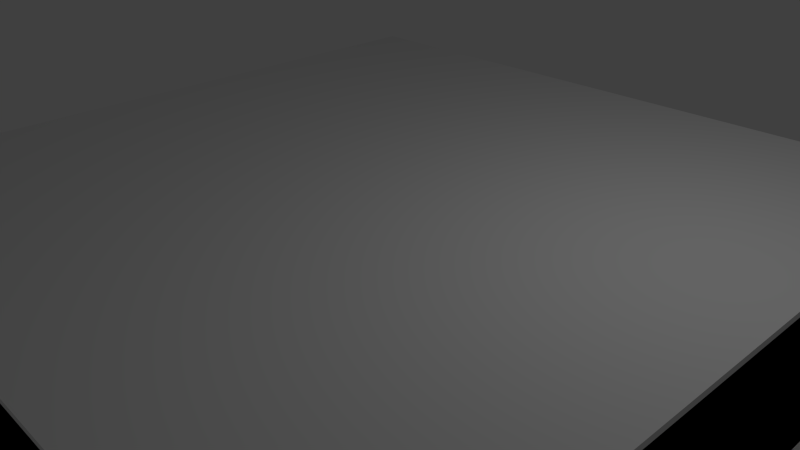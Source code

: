 # Source: f_10x10_Ssq_0s.blend  (saved by Blender 2.69.0; exported with 4.5.12 LTS)
import bpy
from mathutils import Matrix  # noqa: F401  (used for matrix-valued properties, if any)

bpy.ops.wm.read_factory_settings(use_empty=True)
scene = bpy.context.scene
scene.name = 'Scene'

# ---- collections
col_collection_1 = bpy.data.collections.new('Collection 1'); scene.collection.children.link(col_collection_1)

# ---- materials (node trees are filled in below, after node groups)
mat_material = bpy.data.materials.new('Material')
mat_material.alpha_threshold = 0.0
mat_material.use_transparent_shadow = False
mat_material.roughness = 0.5
mat_material.line_color = (0.0, 0.0, 0.0, 1.0)

# ---- material node trees

# ---- world
world_world = bpy.data.worlds.new('World'); scene.world = world_world
world_world.color = (0.05088, 0.05088, 0.05088)
world_world.use_sun_shadow = False
world_world.sun_shadow_jitter_overblur = 0.0
world_world.cycles.sampling_method = 'MANUAL'
world_world.cycles.sample_map_resolution = 256

# ---- cameras
cam_camera = bpy.data.cameras.new('Camera')
cam_camera.clip_end = 100.0
cam_camera.lens = 35.0
cam_camera.sensor_width = 32.0
cam_camera.sensor_height = 18.0
cam_camera.ortho_scale = 7.314
cam_camera.dof.focus_distance = 0.0
cam_camera.dof.aperture_fstop = 128.0

# ---- lights
light_lamp = bpy.data.lights.new('Lamp', 'POINT')
light_lamp.transmission_factor = 0.0
light_lamp.cutoff_distance = 30.0
light_lamp.energy = 100.0
light_lamp.shadow_buffer_clip_start = 1.001
light_lamp.shadow_soft_size = 0.1
light_lamp.shadow_maximum_resolution = 0.006
light_lamp.use_absolute_resolution = True
light_lamp.cycles.use_multiple_importance_sampling = False

# ---- meshes
me_cube_001 = bpy.data.meshes.new('Cube.001')
me_cube_001.from_pydata([(-5.0, -5.0, -1.0), (-5.0, 5.0, -1.0), (5.0, 5.0, -1.0), (5.0, -5.0, -1.0), (-5.0, -5.0, 1.025), (-5.0, 5.0, 1.025), (5.0, 5.0, 1.025), (5.0, -5.0, 1.025)], [], [(4, 5, 1, 0), (5, 6, 2, 1), (6, 7, 3, 2), (7, 4, 0, 3), (0, 1, 2, 3), (7, 6, 5, 4)])
me_cube_001.use_remesh_preserve_volume = False
me_cube_001.use_remesh_preserve_attributes = False
me_cube_001.use_mirror_vertex_groups = False
me_cube_001.update()
me_cube = bpy.data.meshes.new('Cube')
me_cube.from_pydata([(5.0, 5.0, -1.0), (5.0, -5.0, -1.0), (-5.0, -5.0, -1.0), (-5.0, 5.0, -1.0), (5.0, 5.0, 0.95), (5.0, -5.0, 0.95), (-5.0, -5.0, 0.95), (-5.0, 5.0, 0.95), (5.0, -4.768e-07, -1.0), (-5.0, 1.431e-06, -1.0), (5.0, -2.861e-06, 0.95), (-5.0, 9.537e-07, 0.95), (9.537e-07, 5.0, -1.0), (0.0, -5.0, -1.0), (1.431e-06, 5.0, 0.95), (-2.384e-06, -5.0, 0.96), (4.768e-07, 4.768e-07, -1.0), (-9.537e-07, -9.537e-07, 0.95), (5.0, -2.5, -1.0), (5.0, -2.5, 0.95), (-5.0, -2.5, -1.0), (-5.0, -2.5, 0.95), (2.384e-07, -2.5, -1.0), (-1.669e-06, -2.5, 0.95), (-5.0, 2.5, -1.0), (-5.0, 2.5, 0.95), (5.0, 2.5, -1.0), (5.0, 2.5, 0.95), (7.153e-07, 2.5, -1.0), (2.384e-07, 2.5, 0.95), (2.5, -1.907e-06, 0.95), (2.5, 5.0, -1.0), (2.5, -5.0, -1.0), (2.5, 5.0, 0.95), (2.5, -5.0, 0.96), (2.5, 0.0, -1.0), (2.5, -2.5, -1.0), (2.5, -2.5, 0.95), (2.5, 2.5, -1.0), (2.5, 2.5, 0.95), (-2.5, 5.0, -1.0), (-2.5, -5.0, -1.0), (-2.5, 5.0, 0.95), (-2.5, -5.0, 0.95), (-2.5, 9.537e-07, -1.0), (-2.5, 0.0, 0.95), (-2.5, -2.5, -1.0), (-2.5, -2.5, 0.95), (-2.5, 2.5, -1.0), (-2.5, 2.5, 0.95), (4.975, -4.975, 0.975), (4.975, -2.525, 0.975), (2.525, -4.975, 1.0), (2.525, -2.525, 1.0), (4.975, -0.025, 1.0), (4.975, -2.475, 1.0), (2.525, -0.025, 1.0), (2.525, -2.475, 1.0), (4.975, 0.025, 1.02), (4.975, 2.475, 1.02), (2.525, 0.025, 1.0), (2.525, 2.475, 1.0), (4.975, 4.975, 1.01), (4.975, 2.525, 1.0), (2.525, 4.975, 1.01), (2.525, 2.525, 1.0), (0.025, 4.975, 0.995), (0.025, 2.525, 1.0), (2.475, 4.975, 0.995), (2.475, 2.525, 1.0), (0.025, 0.025, 1.0), (0.025, 2.475, 1.0), (2.475, 0.025, 0.995), (2.475, 2.475, 0.995), (0.025, -0.025, 1.0), (0.025, -2.475, 1.0), (2.475, -0.025, 1.0), (2.475, -2.475, 1.0), (0.025, -4.975, 1.0), (0.025, -2.525, 1.0), (2.475, -4.975, 1.0), (2.475, -2.525, 1.0), (-0.025, -4.975, 1.0), (-0.025, -2.525, 1.0), (-2.475, -4.975, 1.0), (-2.475, -2.525, 1.0), (-0.025, -0.025, 0.975), (-0.025, -2.475, 0.995), (-2.475, -0.025, 1.02), (-2.475, -2.475, 1.02), (-0.025, 0.025, 1.0), (-0.025, 2.475, 1.02), (-2.475, 0.025, 1.0), (-2.475, 2.475, 1.02), (-0.025, 4.975, 1.01), (-0.025, 2.525, 1.0), (-2.475, 4.975, 1.01), (-2.475, 2.525, 1.0), (-4.975, 4.975, 1.02), (-4.975, 2.525, 0.995), (-2.525, 4.975, 1.0), (-2.525, 2.525, 0.975), (-4.975, 0.025, 0.975), (-4.975, 2.475, 0.975), (-2.525, 0.025, 1.0), (-2.525, 2.475, 1.0), (-4.975, -0.025, 1.0), (-4.975, -2.475, 1.0), (-2.525, -0.025, 1.0), (-2.525, -2.475, 1.0), (-4.975, -4.975, 1.02), (-4.975, -2.525, 0.975), (-2.525, -4.975, 1.02), (-2.525, -2.525, 0.975)], [], [(46, 41, 2, 20), (43, 47, 113, 112), (18, 19, 5, 1), (41, 43, 6, 2), (24, 25, 7, 3), (42, 40, 3, 7), (48, 44, 9, 24), (45, 49, 105, 104), (26, 27, 10, 8), (20, 21, 11, 9), (36, 32, 13, 22), (34, 37, 81, 80), (32, 34, 15, 13), (33, 31, 12, 14), (38, 35, 16, 28), (30, 39, 73, 72), (44, 46, 20, 9), (47, 45, 108, 109), (8, 10, 19, 18), (2, 6, 21, 20), (35, 36, 22, 16), (37, 30, 76, 77), (9, 11, 25, 24), (40, 48, 24, 3), (49, 42, 100, 101), (0, 4, 27, 26), (31, 38, 28, 12), (39, 33, 68, 69), (18, 1, 32, 36), (37, 34, 52, 53), (1, 5, 34, 32), (4, 0, 31, 33), (26, 8, 35, 38), (39, 30, 60, 61), (8, 18, 36, 35), (30, 37, 57, 56), (0, 26, 38, 31), (33, 39, 65, 64), (22, 13, 41, 46), (47, 43, 84, 85), (13, 15, 43, 41), (14, 12, 40, 42), (28, 16, 44, 48), (49, 45, 92, 93), (16, 22, 46, 44), (45, 47, 89, 88), (12, 28, 48, 40), (42, 49, 97, 96), (51, 53, 52, 50), (19, 37, 53, 51), (34, 5, 50, 52), (5, 19, 51, 50), (54, 56, 57, 55), (37, 19, 55, 57), (19, 10, 54, 55), (10, 30, 56, 54), (59, 61, 60, 58), (27, 39, 61, 59), (10, 27, 59, 58), (30, 10, 58, 60), (62, 64, 65, 63), (39, 27, 63, 65), (4, 33, 64, 62), (27, 4, 62, 63), (68, 66, 67, 69), (29, 39, 69, 67), (33, 14, 66, 68), (14, 29, 67, 66), (73, 71, 70, 72), (39, 29, 71, 73), (17, 30, 72, 70), (29, 17, 70, 71), (76, 74, 75, 77), (23, 37, 77, 75), (30, 17, 74, 76), (17, 23, 75, 74), (81, 79, 78, 80), (37, 23, 79, 81), (15, 34, 80, 78), (23, 15, 78, 79), (83, 85, 84, 82), (43, 15, 82, 84), (23, 47, 85, 83), (15, 23, 83, 82), (86, 88, 89, 87), (17, 45, 88, 86), (47, 23, 87, 89), (23, 17, 86, 87), (91, 93, 92, 90), (45, 17, 90, 92), (29, 49, 93, 91), (17, 29, 91, 90), (94, 96, 97, 95), (14, 42, 96, 94), (49, 29, 95, 97), (29, 14, 94, 95), (100, 98, 99, 101), (25, 49, 101, 99), (7, 25, 99, 98), (42, 7, 98, 100), (105, 103, 102, 104), (49, 25, 103, 105), (25, 11, 102, 103), (11, 45, 104, 102), (108, 106, 107, 109), (21, 47, 109, 107), (11, 21, 107, 106), (45, 11, 106, 108), (113, 111, 110, 112), (47, 21, 111, 113), (21, 6, 110, 111), (6, 43, 112, 110)])
_uv = me_cube.uv_layers.new(name='UVMap')
_uv.uv.foreach_set('vector', [0.4239, 0.1416, 0.4239, 0.0004801, 0.5651, 0.0004801, 0.5651, 0.1416, 0.1337, 0.8446, 0.1337, 0.9858, 0.1318, 0.9844, 0.1295, 0.846, 0.6751, 0.4239, 0.7785, 0.4239, 0.7785, 0.5651, 0.6751, 0.5651, 0.8912, 0.1416, 0.7878, 0.1416, 0.7878, 0.0004801, 0.8912, 0.0004801, 0.8922, 0.4239, 0.9953, 0.4239, 0.9953, 0.5651, 0.8922, 0.5651, 0.5702, 0.4239, 0.6741, 0.4239, 0.6741, 0.5651, 0.5702, 0.5651, 0.4239, 0.4239, 0.4239, 0.2828, 0.5651, 0.2828, 0.5651, 0.4239, 0.08078, 0.8446, 0.08078, 0.9858, 0.07764, 0.9844, 0.07764, 0.846, 0.6751, 0.1416, 0.7785, 0.1416, 0.7785, 0.2828, 0.6751, 0.2828, 0.8922, 0.1416, 0.9953, 0.1416, 0.9953, 0.2828, 0.8922, 0.2828, 0.1416, 0.1416, 0.1416, 0.0004801, 0.2828, 0.0004801, 0.2828, 0.1416, 0.4463, 0.8446, 0.4463, 0.9858, 0.4431, 0.9844, 0.4436, 0.846, 0.8912, 0.4239, 0.7873, 0.4239, 0.7873, 0.2828, 0.8912, 0.2828, 0.5702, 0.1416, 0.6741, 0.1416, 0.6741, 0.2828, 0.5702, 0.2828, 0.1416, 0.4239, 0.1416, 0.2828, 0.2828, 0.2828, 0.2828, 0.4239, 0.5405, 0.8446, 0.5405, 0.9858, 0.5377, 0.9844, 0.5377, 0.846, 0.4239, 0.2828, 0.4239, 0.1416, 0.5651, 0.1416, 0.5651, 0.2828, 0.05702, 0.8446, 0.05702, 0.9858, 0.05389, 0.9844, 0.05389, 0.846, 0.6751, 0.2828, 0.7785, 0.2828, 0.7785, 0.4239, 0.6751, 0.4239, 0.8922, 0.000483, 0.9953, 0.0004801, 0.9953, 0.1416, 0.8922, 0.1416, 0.1416, 0.2828, 0.1416, 0.1416, 0.2828, 0.1416, 0.2828, 0.2828, 0.06112, 0.8446, 0.06112, 0.9858, 0.05798, 0.9844, 0.05798, 0.846, 0.8922, 0.2828, 0.9953, 0.2828, 0.9953, 0.4239, 0.8922, 0.4239, 0.4239, 0.5651, 0.4239, 0.4239, 0.5651, 0.4239, 0.5651, 0.5651, 0.07668, 0.8446, 0.07668, 0.9858, 0.07354, 0.9844, 0.07487, 0.846, 0.6751, 0.0004801, 0.7785, 0.000488, 0.7785, 0.1416, 0.6751, 0.1416, 0.1416, 0.5651, 0.1416, 0.4239, 0.2828, 0.4239, 0.2828, 0.5651, 0.06521, 0.8446, 0.06521, 0.9858, 0.06234, 0.9844, 0.06208, 0.846, 0.0004801, 0.1416, 0.0004801, 0.0004802, 0.1416, 0.0004801, 0.1416, 0.1416, 0.5651, 0.8446, 0.5651, 0.9858, 0.5625, 0.9844, 0.562, 0.8461, 0.8912, 0.5651, 0.7878, 0.5651, 0.7873, 0.4239, 0.8912, 0.4239, 0.5702, 0.0004902, 0.6741, 0.0004801, 0.6741, 0.1416, 0.5702, 0.1416, 0.0004802, 0.4239, 0.0004801, 0.2828, 0.1416, 0.2828, 0.1416, 0.4239, 0.1063, 0.9858, 0.1063, 0.8446, 0.1095, 0.846, 0.1095, 0.9844, 0.0004801, 0.2828, 0.0004801, 0.1416, 0.1416, 0.1416, 0.1416, 0.2828, 0.1136, 0.8446, 0.1136, 0.9858, 0.1104, 0.9844, 0.1104, 0.846, 0.0004802, 0.5651, 0.0004802, 0.4239, 0.1416, 0.4239, 0.1416, 0.5651, 0.01962, 0.8446, 0.01962, 0.9858, 0.01648, 0.9844, 0.01595, 0.846, 0.2828, 0.1416, 0.2828, 0.0004801, 0.4239, 0.0004801, 0.4239, 0.1416, 0.1054, 0.8446, 0.1054, 0.9858, 0.1022, 0.9844, 0.1022, 0.846, 0.8912, 0.2828, 0.7873, 0.2828, 0.7878, 0.1416, 0.8912, 0.1416, 0.5702, 0.2828, 0.6741, 0.2828, 0.6741, 0.4239, 0.5702, 0.4239, 0.2828, 0.4239, 0.2828, 0.2828, 0.4239, 0.2828, 0.4239, 0.4239, 0.1233, 0.8446, 0.1233, 0.9858, 0.1202, 0.9844, 0.1191, 0.846, 0.2828, 0.2828, 0.2828, 0.1416, 0.4239, 0.1416, 0.4239, 0.2828, 0.01499, 0.8446, 0.01499, 0.9858, 0.01079, 0.9844, 0.01079, 0.846, 0.2828, 0.5651, 0.2828, 0.4239, 0.4239, 0.4239, 0.4239, 0.5651, 0.1182, 0.8446, 0.1182, 0.9858, 0.115, 0.9844, 0.1145, 0.846, 0.4258, 0.566, 0.4258, 0.7044, 0.2875, 0.7044, 0.2875, 0.566, 0.5487, 0.8446, 0.5487, 0.9858, 0.5456, 0.9844, 0.5469, 0.846, 0.7873, 0.4239, 0.7878, 0.5651, 0.786, 0.5637, 0.7847, 0.4253, 0.7785, 0.5651, 0.7785, 0.4239, 0.7803, 0.4254, 0.7803, 0.5637, 0.0004801, 0.7053, 0.1388, 0.7053, 0.1388, 0.8437, 0.0004801, 0.8437, 0.09716, 0.8446, 0.09716, 0.9858, 0.09403, 0.9844, 0.09403, 0.846, 0.7785, 0.4239, 0.7785, 0.2828, 0.7816, 0.2842, 0.7816, 0.4225, 0.5528, 0.8446, 0.5528, 0.9858, 0.5497, 0.9844, 0.5497, 0.846, 0.4258, 0.983, 0.2875, 0.983, 0.2875, 0.8446, 0.4258, 0.8446, 0.1388, 0.8446, 0.1388, 0.9858, 0.1357, 0.9844, 0.1346, 0.846, 0.7785, 0.2828, 0.7785, 0.1416, 0.7827, 0.1431, 0.7827, 0.2814, 0.1285, 0.8446, 0.1285, 0.9858, 0.1243, 0.9844, 0.1254, 0.846, 0.2875, 0.8437, 0.2875, 0.7053, 0.4258, 0.7053, 0.4258, 0.8437, 0.09307, 0.8446, 0.09307, 0.9858, 0.08993, 0.9844, 0.08993, 0.846, 0.5702, 0.0004902, 0.5702, 0.1416, 0.5666, 0.1402, 0.5666, 0.001902, 0.7785, 0.1416, 0.7785, 0.000488, 0.7822, 0.001899, 0.7816, 0.1402, 0.4268, 0.8437, 0.4268, 0.7053, 0.5651, 0.7053, 0.5651, 0.8437, 0.04569, 0.9858, 0.04569, 0.8446, 0.04883, 0.846, 0.04883, 0.9844, 0.5702, 0.1416, 0.5702, 0.2828, 0.5674, 0.2814, 0.5674, 0.1431, 0.03244, 0.8446, 0.03244, 0.9858, 0.0293, 0.9844, 0.02957, 0.846, 0.2781, 0.7053, 0.2781, 0.8437, 0.1398, 0.8437, 0.1398, 0.7053, 0.561, 0.8446, 0.561, 0.9858, 0.5579, 0.9844, 0.5581, 0.846, 0.04064, 0.8446, 0.04064, 0.9858, 0.03777, 0.9844, 0.0375, 0.846, 0.03654, 0.8446, 0.03654, 0.9858, 0.0334, 0.9844, 0.0334, 0.846, 0.7053, 0.8437, 0.7053, 0.7053, 0.8437, 0.7053, 0.8437, 0.8437, 0.04473, 0.8446, 0.04473, 0.9858, 0.0416, 0.9844, 0.0416, 0.846, 0.434, 0.8446, 0.434, 0.9858, 0.4309, 0.9844, 0.4309, 0.846, 0.02834, 0.8446, 0.02834, 0.9858, 0.0252, 0.9844, 0.0252, 0.846, 0.8446, 0.8437, 0.8446, 0.7053, 0.983, 0.7053, 0.983, 0.8437, 0.5569, 0.8446, 0.5569, 0.9858, 0.5538, 0.9844, 0.5538, 0.846, 0.7873, 0.2828, 0.7873, 0.4239, 0.7847, 0.4225, 0.7847, 0.2842, 0.07258, 0.8446, 0.07258, 0.9858, 0.06997, 0.9844, 0.06945, 0.8461, 0.7044, 0.8437, 0.566, 0.8437, 0.566, 0.7053, 0.7044, 0.7053, 0.7878, 0.1416, 0.7873, 0.2828, 0.7847, 0.2814, 0.7847, 0.143, 0.4349, 0.9858, 0.4349, 0.8446, 0.4381, 0.846, 0.4381, 0.9844, 0.5446, 0.8446, 0.5446, 0.9858, 0.5415, 0.9844, 0.542, 0.846, 0.5651, 0.566, 0.5651, 0.7044, 0.4268, 0.7044, 0.4268, 0.566, 0.2865, 0.566, 0.2865, 0.7072, 0.2823, 0.7058, 0.2847, 0.5675, 0.009833, 0.8446, 0.009833, 0.9858, 0.006962, 0.9844, 0.005637, 0.846, 0.4539, 0.8446, 0.4539, 0.9858, 0.4521, 0.9844, 0.451, 0.846, 0.566, 0.7044, 0.566, 0.5661, 0.7044, 0.5661, 0.7044, 0.7044, 0.08583, 0.9858, 0.08583, 0.8446, 0.08897, 0.846, 0.08897, 0.9844, 0.2865, 0.7082, 0.2865, 0.8493, 0.2823, 0.8479, 0.2823, 0.7096, 0.004677, 0.8446, 0.004677, 0.9858, 0.0004801, 0.9844, 0.001541, 0.846, 0.8437, 0.5661, 0.8437, 0.7044, 0.7053, 0.7044, 0.7053, 0.5661, 0.5702, 0.2828, 0.5702, 0.4239, 0.5666, 0.4225, 0.5666, 0.2842, 0.1013, 0.8446, 0.1013, 0.9858, 0.09812, 0.9844, 0.09812, 0.846, 0.02424, 0.8446, 0.02424, 0.9858, 0.02058, 0.9844, 0.02111, 0.846, 0.0004801, 0.7044, 0.0004801, 0.566, 0.1388, 0.5661, 0.1388, 0.7044, 0.4501, 0.8446, 0.4501, 0.9858, 0.4483, 0.9844, 0.4472, 0.846, 0.9953, 0.5651, 0.9953, 0.4239, 0.9982, 0.4253, 0.9995, 0.5637, 0.5702, 0.4239, 0.5702, 0.5651, 0.566, 0.5637, 0.5671, 0.4254, 0.2781, 0.8446, 0.2781, 0.983, 0.1398, 0.983, 0.1398, 0.8446, 0.4299, 0.8446, 0.4299, 0.9858, 0.4281, 0.9844, 0.4268, 0.846, 0.9953, 0.4239, 0.9953, 0.2828, 0.9971, 0.2842, 0.9971, 0.4225, 0.08487, 0.8446, 0.08487, 0.9858, 0.08174, 0.9844, 0.08306, 0.846, 0.983, 0.7044, 0.8446, 0.7044, 0.8446, 0.5661, 0.983, 0.5661, 0.05293, 0.8446, 0.05293, 0.9858, 0.04979, 0.9844, 0.04979, 0.846, 0.9953, 0.2828, 0.9953, 0.1416, 0.9985, 0.143, 0.9985, 0.2814, 0.4422, 0.8446, 0.4422, 0.9858, 0.439, 0.9844, 0.439, 0.846, 0.1398, 0.566, 0.2781, 0.5661, 0.2781, 0.7044, 0.1398, 0.7044, 0.2809, 0.566, 0.2809, 0.7072, 0.2791, 0.7058, 0.2791, 0.5675, 0.9953, 0.1416, 0.9953, 0.0004801, 0.9995, 0.001892, 0.9971, 0.1402, 0.7878, 0.0004801, 0.7878, 0.1416, 0.7836, 0.1402, 0.7836, 0.001892])
_uv.active_render = True
_uv = me_cube.uv_layers.new(name='UV coord')
_uv.uv.foreach_set('vector', [0.4239, 0.1416, 0.4239, 0.0004801, 0.5651, 0.0004801, 0.5651, 0.1416, 0.1337, 0.8446, 0.1337, 0.9858, 0.1318, 0.9844, 0.1295, 0.846, 0.6751, 0.4239, 0.7785, 0.4239, 0.7785, 0.5651, 0.6751, 0.5651, 0.8912, 0.1416, 0.7878, 0.1416, 0.7878, 0.0004801, 0.8912, 0.0004801, 0.8922, 0.4239, 0.9953, 0.4239, 0.9953, 0.5651, 0.8922, 0.5651, 0.5702, 0.4239, 0.6741, 0.4239, 0.6741, 0.5651, 0.5702, 0.5651, 0.4239, 0.4239, 0.4239, 0.2828, 0.5651, 0.2828, 0.5651, 0.4239, 0.08078, 0.8446, 0.08078, 0.9858, 0.07764, 0.9844, 0.07764, 0.846, 0.6751, 0.1416, 0.7785, 0.1416, 0.7785, 0.2828, 0.6751, 0.2828, 0.8922, 0.1416, 0.9953, 0.1416, 0.9953, 0.2828, 0.8922, 0.2828, 0.1416, 0.1416, 0.1416, 0.0004801, 0.2828, 0.0004801, 0.2828, 0.1416, 0.4463, 0.8446, 0.4463, 0.9858, 0.4431, 0.9844, 0.4436, 0.846, 0.8912, 0.4239, 0.7873, 0.4239, 0.7873, 0.2828, 0.8912, 0.2828, 0.5702, 0.1416, 0.6741, 0.1416, 0.6741, 0.2828, 0.5702, 0.2828, 0.1416, 0.4239, 0.1416, 0.2828, 0.2828, 0.2828, 0.2828, 0.4239, 0.5405, 0.8446, 0.5405, 0.9858, 0.5377, 0.9844, 0.5377, 0.846, 0.4239, 0.2828, 0.4239, 0.1416, 0.5651, 0.1416, 0.5651, 0.2828, 0.05702, 0.8446, 0.05702, 0.9858, 0.05389, 0.9844, 0.05389, 0.846, 0.6751, 0.2828, 0.7785, 0.2828, 0.7785, 0.4239, 0.6751, 0.4239, 0.8922, 0.000483, 0.9953, 0.0004801, 0.9953, 0.1416, 0.8922, 0.1416, 0.1416, 0.2828, 0.1416, 0.1416, 0.2828, 0.1416, 0.2828, 0.2828, 0.06112, 0.8446, 0.06112, 0.9858, 0.05798, 0.9844, 0.05798, 0.846, 0.8922, 0.2828, 0.9953, 0.2828, 0.9953, 0.4239, 0.8922, 0.4239, 0.4239, 0.5651, 0.4239, 0.4239, 0.5651, 0.4239, 0.5651, 0.5651, 0.07668, 0.8446, 0.07668, 0.9858, 0.07354, 0.9844, 0.07487, 0.846, 0.6751, 0.0004801, 0.7785, 0.000488, 0.7785, 0.1416, 0.6751, 0.1416, 0.1416, 0.5651, 0.1416, 0.4239, 0.2828, 0.4239, 0.2828, 0.5651, 0.06521, 0.8446, 0.06521, 0.9858, 0.06234, 0.9844, 0.06208, 0.846, 0.0004801, 0.1416, 0.0004801, 0.0004802, 0.1416, 0.0004801, 0.1416, 0.1416, 0.5651, 0.8446, 0.5651, 0.9858, 0.5625, 0.9844, 0.562, 0.8461, 0.8912, 0.5651, 0.7878, 0.5651, 0.7873, 0.4239, 0.8912, 0.4239, 0.5702, 0.0004902, 0.6741, 0.0004801, 0.6741, 0.1416, 0.5702, 0.1416, 0.0004802, 0.4239, 0.0004801, 0.2828, 0.1416, 0.2828, 0.1416, 0.4239, 0.1063, 0.9858, 0.1063, 0.8446, 0.1095, 0.846, 0.1095, 0.9844, 0.0004801, 0.2828, 0.0004801, 0.1416, 0.1416, 0.1416, 0.1416, 0.2828, 0.1136, 0.8446, 0.1136, 0.9858, 0.1104, 0.9844, 0.1104, 0.846, 0.0004802, 0.5651, 0.0004802, 0.4239, 0.1416, 0.4239, 0.1416, 0.5651, 0.01962, 0.8446, 0.01962, 0.9858, 0.01648, 0.9844, 0.01595, 0.846, 0.2828, 0.1416, 0.2828, 0.0004801, 0.4239, 0.0004801, 0.4239, 0.1416, 0.1054, 0.8446, 0.1054, 0.9858, 0.1022, 0.9844, 0.1022, 0.846, 0.8912, 0.2828, 0.7873, 0.2828, 0.7878, 0.1416, 0.8912, 0.1416, 0.5702, 0.2828, 0.6741, 0.2828, 0.6741, 0.4239, 0.5702, 0.4239, 0.2828, 0.4239, 0.2828, 0.2828, 0.4239, 0.2828, 0.4239, 0.4239, 0.1233, 0.8446, 0.1233, 0.9858, 0.1202, 0.9844, 0.1191, 0.846, 0.2828, 0.2828, 0.2828, 0.1416, 0.4239, 0.1416, 0.4239, 0.2828, 0.01499, 0.8446, 0.01499, 0.9858, 0.01079, 0.9844, 0.01079, 0.846, 0.2828, 0.5651, 0.2828, 0.4239, 0.4239, 0.4239, 0.4239, 0.5651, 0.1182, 0.8446, 0.1182, 0.9858, 0.115, 0.9844, 0.1145, 0.846, 0.4258, 0.566, 0.4258, 0.7044, 0.2875, 0.7044, 0.2875, 0.566, 0.5487, 0.8446, 0.5487, 0.9858, 0.5456, 0.9844, 0.5469, 0.846, 0.7873, 0.4239, 0.7878, 0.5651, 0.786, 0.5637, 0.7847, 0.4253, 0.7785, 0.5651, 0.7785, 0.4239, 0.7803, 0.4254, 0.7803, 0.5637, 0.0004801, 0.7053, 0.1388, 0.7053, 0.1388, 0.8437, 0.0004801, 0.8437, 0.09716, 0.8446, 0.09716, 0.9858, 0.09403, 0.9844, 0.09403, 0.846, 0.7785, 0.4239, 0.7785, 0.2828, 0.7816, 0.2842, 0.7816, 0.4225, 0.5528, 0.8446, 0.5528, 0.9858, 0.5497, 0.9844, 0.5497, 0.846, 0.4258, 0.983, 0.2875, 0.983, 0.2875, 0.8446, 0.4258, 0.8446, 0.1388, 0.8446, 0.1388, 0.9858, 0.1357, 0.9844, 0.1346, 0.846, 0.7785, 0.2828, 0.7785, 0.1416, 0.7827, 0.1431, 0.7827, 0.2814, 0.1285, 0.8446, 0.1285, 0.9858, 0.1243, 0.9844, 0.1254, 0.846, 0.2875, 0.8437, 0.2875, 0.7053, 0.4258, 0.7053, 0.4258, 0.8437, 0.09307, 0.8446, 0.09307, 0.9858, 0.08993, 0.9844, 0.08993, 0.846, 0.5702, 0.0004902, 0.5702, 0.1416, 0.5666, 0.1402, 0.5666, 0.001902, 0.7785, 0.1416, 0.7785, 0.000488, 0.7822, 0.001899, 0.7816, 0.1402, 0.4268, 0.8437, 0.4268, 0.7053, 0.5651, 0.7053, 0.5651, 0.8437, 0.04569, 0.9858, 0.04569, 0.8446, 0.04883, 0.846, 0.04883, 0.9844, 0.5702, 0.1416, 0.5702, 0.2828, 0.5674, 0.2814, 0.5674, 0.1431, 0.03244, 0.8446, 0.03244, 0.9858, 0.0293, 0.9844, 0.02957, 0.846, 0.2781, 0.7053, 0.2781, 0.8437, 0.1398, 0.8437, 0.1398, 0.7053, 0.561, 0.8446, 0.561, 0.9858, 0.5579, 0.9844, 0.5581, 0.846, 0.04064, 0.8446, 0.04064, 0.9858, 0.03777, 0.9844, 0.0375, 0.846, 0.03654, 0.8446, 0.03654, 0.9858, 0.0334, 0.9844, 0.0334, 0.846, 0.7053, 0.8437, 0.7053, 0.7053, 0.8437, 0.7053, 0.8437, 0.8437, 0.04473, 0.8446, 0.04473, 0.9858, 0.0416, 0.9844, 0.0416, 0.846, 0.434, 0.8446, 0.434, 0.9858, 0.4309, 0.9844, 0.4309, 0.846, 0.02834, 0.8446, 0.02834, 0.9858, 0.0252, 0.9844, 0.0252, 0.846, 0.8446, 0.8437, 0.8446, 0.7053, 0.983, 0.7053, 0.983, 0.8437, 0.5569, 0.8446, 0.5569, 0.9858, 0.5538, 0.9844, 0.5538, 0.846, 0.7873, 0.2828, 0.7873, 0.4239, 0.7847, 0.4225, 0.7847, 0.2842, 0.07258, 0.8446, 0.07258, 0.9858, 0.06997, 0.9844, 0.06945, 0.8461, 0.7044, 0.8437, 0.566, 0.8437, 0.566, 0.7053, 0.7044, 0.7053, 0.7878, 0.1416, 0.7873, 0.2828, 0.7847, 0.2814, 0.7847, 0.143, 0.4349, 0.9858, 0.4349, 0.8446, 0.4381, 0.846, 0.4381, 0.9844, 0.5446, 0.8446, 0.5446, 0.9858, 0.5415, 0.9844, 0.542, 0.846, 0.5651, 0.566, 0.5651, 0.7044, 0.4268, 0.7044, 0.4268, 0.566, 0.2865, 0.566, 0.2865, 0.7072, 0.2823, 0.7058, 0.2847, 0.5675, 0.009833, 0.8446, 0.009833, 0.9858, 0.006962, 0.9844, 0.005637, 0.846, 0.4539, 0.8446, 0.4539, 0.9858, 0.4521, 0.9844, 0.451, 0.846, 0.566, 0.7044, 0.566, 0.5661, 0.7044, 0.5661, 0.7044, 0.7044, 0.08583, 0.9858, 0.08583, 0.8446, 0.08897, 0.846, 0.08897, 0.9844, 0.2865, 0.7082, 0.2865, 0.8493, 0.2823, 0.8479, 0.2823, 0.7096, 0.004677, 0.8446, 0.004677, 0.9858, 0.0004801, 0.9844, 0.001541, 0.846, 0.8437, 0.5661, 0.8437, 0.7044, 0.7053, 0.7044, 0.7053, 0.5661, 0.5702, 0.2828, 0.5702, 0.4239, 0.5666, 0.4225, 0.5666, 0.2842, 0.1013, 0.8446, 0.1013, 0.9858, 0.09812, 0.9844, 0.09812, 0.846, 0.02424, 0.8446, 0.02424, 0.9858, 0.02058, 0.9844, 0.02111, 0.846, 0.0004801, 0.7044, 0.0004801, 0.566, 0.1388, 0.5661, 0.1388, 0.7044, 0.4501, 0.8446, 0.4501, 0.9858, 0.4483, 0.9844, 0.4472, 0.846, 0.9953, 0.5651, 0.9953, 0.4239, 0.9982, 0.4253, 0.9995, 0.5637, 0.5702, 0.4239, 0.5702, 0.5651, 0.566, 0.5637, 0.5671, 0.4254, 0.2781, 0.8446, 0.2781, 0.983, 0.1398, 0.983, 0.1398, 0.8446, 0.4299, 0.8446, 0.4299, 0.9858, 0.4281, 0.9844, 0.4268, 0.846, 0.9953, 0.4239, 0.9953, 0.2828, 0.9971, 0.2842, 0.9971, 0.4225, 0.08487, 0.8446, 0.08487, 0.9858, 0.08174, 0.9844, 0.08306, 0.846, 0.983, 0.7044, 0.8446, 0.7044, 0.8446, 0.5661, 0.983, 0.5661, 0.05293, 0.8446, 0.05293, 0.9858, 0.04979, 0.9844, 0.04979, 0.846, 0.9953, 0.2828, 0.9953, 0.1416, 0.9985, 0.143, 0.9985, 0.2814, 0.4422, 0.8446, 0.4422, 0.9858, 0.439, 0.9844, 0.439, 0.846, 0.1398, 0.566, 0.2781, 0.5661, 0.2781, 0.7044, 0.1398, 0.7044, 0.2809, 0.566, 0.2809, 0.7072, 0.2791, 0.7058, 0.2791, 0.5675, 0.9953, 0.1416, 0.9953, 0.0004801, 0.9995, 0.001892, 0.9971, 0.1402, 0.7878, 0.0004801, 0.7878, 0.1416, 0.7836, 0.1402, 0.7836, 0.001892])
me_cube.materials.append(mat_material)
me_cube.use_remesh_preserve_volume = False
me_cube.use_remesh_preserve_attributes = False
me_cube.use_mirror_vertex_groups = False
me_cube.update()

# ---- objects
ob_ubx_f_10x10_ssq_0s = bpy.data.objects.new('UBX_f_10x10_Ssq_0s', me_cube_001)
ob_f_10x10_ssq_0s = bpy.data.objects.new('f_10x10_Ssq_0s', me_cube)
ob_lamp = bpy.data.objects.new('Lamp', light_lamp)
ob_camera = bpy.data.objects.new('Camera', cam_camera)

# ---- transforms, parenting, visibility, modifiers, constraints
ob_ubx_f_10x10_ssq_0s.location = (0.0, 0.0, 0.0)
ob_ubx_f_10x10_ssq_0s.lineart.crease_threshold = 0.0
ob_f_10x10_ssq_0s.location = (0.0, 0.0, 0.0)
ob_f_10x10_ssq_0s.lock_rotations_4d = False
ob_f_10x10_ssq_0s.empty_display_type = 'ARROWS'
ob_f_10x10_ssq_0s.lineart.crease_threshold = 0.0
ob_lamp.location = (4.076, 1.005, 5.904)
ob_lamp.rotation_euler = (0.6503, 0.05522, 1.866)
ob_lamp.lock_rotations_4d = False
ob_lamp.empty_display_type = 'ARROWS'
ob_lamp.color = (0.0, 0.0, 0.0, 0.0)
ob_lamp.hide_viewport = True
ob_lamp.lineart.crease_threshold = 0.0
ob_camera.location = (7.481, -6.508, 5.344)
ob_camera.rotation_euler = (1.109, 0.01082, 0.8149)
ob_camera.lock_rotations_4d = False
ob_camera.empty_display_type = 'ARROWS'
ob_camera.color = (0.0, 0.0, 0.0, 0.0)
ob_camera.hide_viewport = True
ob_camera.display_type = 'WIRE'
ob_camera.lineart.crease_threshold = 0.0

# ---- collection membership
col_collection_1.objects.link(ob_ubx_f_10x10_ssq_0s)
col_collection_1.objects.link(ob_f_10x10_ssq_0s)
col_collection_1.objects.link(ob_lamp)
col_collection_1.objects.link(ob_camera)

# ---- scene / render settings (as saved in the file)
scene.camera = ob_camera
scene.frame_start = 1; scene.frame_end = 250; scene.frame_set(1)
scene.render.engine = 'BLENDER_EEVEE_NEXT'
scene.render.image_settings.compression = 90
scene.render.resolution_percentage = 50
scene.render.dither_intensity = 0.0
scene.cycles.use_denoising = False
scene.cycles.samples = 10
scene.cycles.sampling_pattern = 'TABULATED_SOBOL'
scene.cycles.light_sampling_threshold = 0.0
scene.cycles.use_adaptive_sampling = False
scene.cycles.use_light_tree = False
scene.cycles.blur_glossy = 0.0
scene.cycles.volume_bounces = 1
scene.cycles.pixel_filter_type = 'GAUSSIAN'
scene.cycles.sample_clamp_indirect = 0.0
scene.view_settings.view_transform = 'Standard'
bpy.context.view_layer.update()
